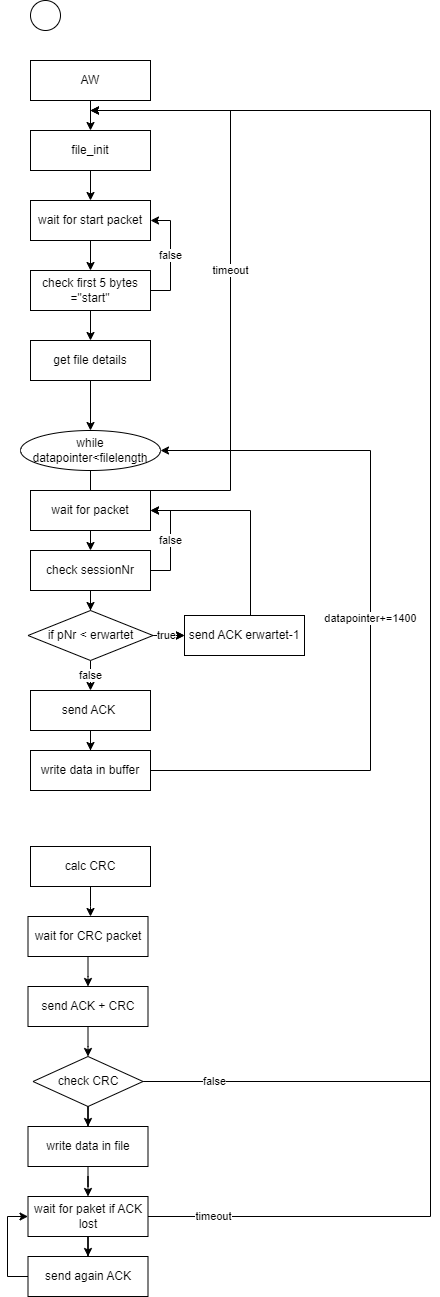

The diagram above was exported from draw.io. Its source (the exported page's mxGraphModel, read from the mxfile embedded in the PNG):
<mxGraphModel dx="2390" dy="1287" grid="1" gridSize="10" guides="1" tooltips="1" connect="1" arrows="1" fold="1" page="1" pageScale="1" pageWidth="827" pageHeight="1169" math="0" shadow="0">
  <root>
    <mxCell id="0" />
    <mxCell id="1" parent="0" />
    <mxCell id="AwQPe4PyAaOpKugfYWQF-1" value="" style="ellipse;" parent="1" vertex="1">
      <mxGeometry x="140" y="70" width="30" height="30" as="geometry" />
    </mxCell>
    <mxCell id="AwQPe4PyAaOpKugfYWQF-5" style="edgeStyle=orthogonalEdgeStyle;rounded=0;orthogonalLoop=1;jettySize=auto;html=1;entryX=0.5;entryY=0;entryDx=0;entryDy=0;" parent="1" source="AwQPe4PyAaOpKugfYWQF-2" target="AwQPe4PyAaOpKugfYWQF-3" edge="1">
      <mxGeometry relative="1" as="geometry" />
    </mxCell>
    <mxCell id="AwQPe4PyAaOpKugfYWQF-2" value="AW" style="rounded=0;whiteSpace=wrap;html=1;" parent="1" vertex="1">
      <mxGeometry x="140" y="130" width="120" height="40" as="geometry" />
    </mxCell>
    <mxCell id="AwQPe4PyAaOpKugfYWQF-8" style="edgeStyle=orthogonalEdgeStyle;rounded=0;orthogonalLoop=1;jettySize=auto;html=1;entryX=0.5;entryY=0;entryDx=0;entryDy=0;" parent="1" source="AwQPe4PyAaOpKugfYWQF-3" target="AwQPe4PyAaOpKugfYWQF-7" edge="1">
      <mxGeometry relative="1" as="geometry" />
    </mxCell>
    <mxCell id="AwQPe4PyAaOpKugfYWQF-3" value="file_init" style="rounded=0;whiteSpace=wrap;html=1;" parent="1" vertex="1">
      <mxGeometry x="140" y="200" width="120" height="40" as="geometry" />
    </mxCell>
    <mxCell id="AwQPe4PyAaOpKugfYWQF-11" style="edgeStyle=orthogonalEdgeStyle;rounded=0;orthogonalLoop=1;jettySize=auto;html=1;entryX=0.5;entryY=0;entryDx=0;entryDy=0;" parent="1" source="AwQPe4PyAaOpKugfYWQF-7" target="AwQPe4PyAaOpKugfYWQF-9" edge="1">
      <mxGeometry relative="1" as="geometry" />
    </mxCell>
    <mxCell id="AwQPe4PyAaOpKugfYWQF-7" value="wait for start packet" style="rounded=0;whiteSpace=wrap;html=1;" parent="1" vertex="1">
      <mxGeometry x="140" y="270" width="120" height="40" as="geometry" />
    </mxCell>
    <mxCell id="AwQPe4PyAaOpKugfYWQF-10" value="false" style="edgeStyle=orthogonalEdgeStyle;rounded=0;orthogonalLoop=1;jettySize=auto;html=1;entryX=1;entryY=0.5;entryDx=0;entryDy=0;exitX=1;exitY=0.5;exitDx=0;exitDy=0;" parent="1" source="AwQPe4PyAaOpKugfYWQF-9" target="AwQPe4PyAaOpKugfYWQF-7" edge="1">
      <mxGeometry relative="1" as="geometry" />
    </mxCell>
    <mxCell id="AwQPe4PyAaOpKugfYWQF-13" style="edgeStyle=orthogonalEdgeStyle;rounded=0;orthogonalLoop=1;jettySize=auto;html=1;entryX=0.5;entryY=0;entryDx=0;entryDy=0;" parent="1" source="AwQPe4PyAaOpKugfYWQF-9" target="AwQPe4PyAaOpKugfYWQF-12" edge="1">
      <mxGeometry relative="1" as="geometry" />
    </mxCell>
    <mxCell id="AwQPe4PyAaOpKugfYWQF-9" value="check first 5 bytes =&quot;start&quot;" style="rounded=0;whiteSpace=wrap;html=1;" parent="1" vertex="1">
      <mxGeometry x="140" y="340" width="120" height="40" as="geometry" />
    </mxCell>
    <mxCell id="AwQPe4PyAaOpKugfYWQF-14" style="edgeStyle=orthogonalEdgeStyle;rounded=0;orthogonalLoop=1;jettySize=auto;html=1;exitX=0.5;exitY=1;exitDx=0;exitDy=0;" parent="1" source="AwQPe4PyAaOpKugfYWQF-12" target="AwQPe4PyAaOpKugfYWQF-15" edge="1">
      <mxGeometry relative="1" as="geometry">
        <mxPoint x="200" y="480" as="targetPoint" />
      </mxGeometry>
    </mxCell>
    <mxCell id="AwQPe4PyAaOpKugfYWQF-12" value="get file details" style="rounded=0;whiteSpace=wrap;html=1;" parent="1" vertex="1">
      <mxGeometry x="140" y="410" width="120" height="40" as="geometry" />
    </mxCell>
    <mxCell id="AwQPe4PyAaOpKugfYWQF-16" style="edgeStyle=orthogonalEdgeStyle;rounded=0;orthogonalLoop=1;jettySize=auto;html=1;" parent="1" source="AwQPe4PyAaOpKugfYWQF-15" edge="1">
      <mxGeometry relative="1" as="geometry">
        <mxPoint x="200" y="570" as="targetPoint" />
      </mxGeometry>
    </mxCell>
    <mxCell id="AwQPe4PyAaOpKugfYWQF-15" value="while datapointer&amp;lt;filelength" style="ellipse;whiteSpace=wrap;html=1;" parent="1" vertex="1">
      <mxGeometry x="130" y="500" width="140" height="40" as="geometry" />
    </mxCell>
    <mxCell id="AwQPe4PyAaOpKugfYWQF-20" value="timeout" style="edgeStyle=orthogonalEdgeStyle;rounded=0;orthogonalLoop=1;jettySize=auto;html=1;exitX=1;exitY=0.25;exitDx=0;exitDy=0;" parent="1" edge="1">
      <mxGeometry relative="1" as="geometry">
        <mxPoint x="200" y="180" as="targetPoint" />
        <mxPoint x="260" y="560" as="sourcePoint" />
        <Array as="points">
          <mxPoint x="340" y="560" />
          <mxPoint x="340" y="180" />
        </Array>
      </mxGeometry>
    </mxCell>
    <mxCell id="AwQPe4PyAaOpKugfYWQF-23" style="edgeStyle=orthogonalEdgeStyle;rounded=0;orthogonalLoop=1;jettySize=auto;html=1;exitX=0.5;exitY=1;exitDx=0;exitDy=0;entryX=0.5;entryY=0;entryDx=0;entryDy=0;" parent="1" source="AwQPe4PyAaOpKugfYWQF-17" target="AwQPe4PyAaOpKugfYWQF-18" edge="1">
      <mxGeometry relative="1" as="geometry" />
    </mxCell>
    <mxCell id="AwQPe4PyAaOpKugfYWQF-17" value="wait for packet" style="rounded=0;whiteSpace=wrap;html=1;" parent="1" vertex="1">
      <mxGeometry x="140" y="560" width="120" height="40" as="geometry" />
    </mxCell>
    <mxCell id="AwQPe4PyAaOpKugfYWQF-19" value="false" style="edgeStyle=orthogonalEdgeStyle;rounded=0;orthogonalLoop=1;jettySize=auto;html=1;entryX=1;entryY=0.5;entryDx=0;entryDy=0;exitX=1;exitY=0.5;exitDx=0;exitDy=0;" parent="1" source="AwQPe4PyAaOpKugfYWQF-18" target="AwQPe4PyAaOpKugfYWQF-17" edge="1">
      <mxGeometry relative="1" as="geometry" />
    </mxCell>
    <mxCell id="05P6x6pgkBg1tW5ovQgV-14" style="edgeStyle=orthogonalEdgeStyle;rounded=0;orthogonalLoop=1;jettySize=auto;html=1;entryX=0.5;entryY=0;entryDx=0;entryDy=0;" edge="1" parent="1" source="AwQPe4PyAaOpKugfYWQF-18" target="05P6x6pgkBg1tW5ovQgV-3">
      <mxGeometry relative="1" as="geometry" />
    </mxCell>
    <mxCell id="AwQPe4PyAaOpKugfYWQF-18" value="check sessionNr" style="rounded=0;whiteSpace=wrap;html=1;" parent="1" vertex="1">
      <mxGeometry x="140" y="620" width="120" height="40" as="geometry" />
    </mxCell>
    <mxCell id="AwQPe4PyAaOpKugfYWQF-26" value="datapointer+=1400" style="edgeStyle=orthogonalEdgeStyle;rounded=0;orthogonalLoop=1;jettySize=auto;html=1;entryX=1;entryY=0.5;entryDx=0;entryDy=0;exitX=0.994;exitY=0.642;exitDx=0;exitDy=0;exitPerimeter=0;" parent="1" source="05P6x6pgkBg1tW5ovQgV-41" target="AwQPe4PyAaOpKugfYWQF-15" edge="1">
      <mxGeometry relative="1" as="geometry">
        <Array as="points">
          <mxPoint x="259" y="840" />
          <mxPoint x="480" y="840" />
          <mxPoint x="480" y="520" />
        </Array>
      </mxGeometry>
    </mxCell>
    <mxCell id="05P6x6pgkBg1tW5ovQgV-42" style="edgeStyle=orthogonalEdgeStyle;rounded=0;orthogonalLoop=1;jettySize=auto;html=1;entryX=0.5;entryY=0;entryDx=0;entryDy=0;" edge="1" parent="1" source="AwQPe4PyAaOpKugfYWQF-22" target="05P6x6pgkBg1tW5ovQgV-41">
      <mxGeometry relative="1" as="geometry" />
    </mxCell>
    <mxCell id="AwQPe4PyAaOpKugfYWQF-22" value="send ACK&amp;nbsp;" style="rounded=0;whiteSpace=wrap;html=1;" parent="1" vertex="1">
      <mxGeometry x="140" y="760" width="120" height="40" as="geometry" />
    </mxCell>
    <mxCell id="05P6x6pgkBg1tW5ovQgV-9" style="edgeStyle=orthogonalEdgeStyle;rounded=0;orthogonalLoop=1;jettySize=auto;html=1;entryX=0;entryY=0.5;entryDx=0;entryDy=0;" edge="1" parent="1" source="05P6x6pgkBg1tW5ovQgV-3" target="05P6x6pgkBg1tW5ovQgV-5">
      <mxGeometry relative="1" as="geometry" />
    </mxCell>
    <mxCell id="05P6x6pgkBg1tW5ovQgV-10" value="" style="edgeStyle=orthogonalEdgeStyle;rounded=0;orthogonalLoop=1;jettySize=auto;html=1;" edge="1" parent="1" source="05P6x6pgkBg1tW5ovQgV-3" target="05P6x6pgkBg1tW5ovQgV-5">
      <mxGeometry relative="1" as="geometry" />
    </mxCell>
    <mxCell id="05P6x6pgkBg1tW5ovQgV-11" value="true" style="edgeLabel;html=1;align=center;verticalAlign=middle;resizable=0;points=[];" vertex="1" connectable="0" parent="05P6x6pgkBg1tW5ovQgV-10">
      <mxGeometry x="0.2609" y="1" relative="1" as="geometry">
        <mxPoint as="offset" />
      </mxGeometry>
    </mxCell>
    <mxCell id="05P6x6pgkBg1tW5ovQgV-12" value="false&lt;br&gt;" style="edgeStyle=orthogonalEdgeStyle;rounded=0;orthogonalLoop=1;jettySize=auto;html=1;exitX=0.5;exitY=1;exitDx=0;exitDy=0;entryX=0.5;entryY=0;entryDx=0;entryDy=0;" edge="1" parent="1" source="05P6x6pgkBg1tW5ovQgV-3" target="AwQPe4PyAaOpKugfYWQF-22">
      <mxGeometry relative="1" as="geometry" />
    </mxCell>
    <mxCell id="05P6x6pgkBg1tW5ovQgV-3" value="if pNr &amp;lt; erwartet" style="rhombus;whiteSpace=wrap;html=1;" vertex="1" parent="1">
      <mxGeometry x="137.5" y="680" width="125" height="50" as="geometry" />
    </mxCell>
    <mxCell id="05P6x6pgkBg1tW5ovQgV-6" style="edgeStyle=orthogonalEdgeStyle;rounded=0;orthogonalLoop=1;jettySize=auto;html=1;entryX=1;entryY=0.5;entryDx=0;entryDy=0;" edge="1" parent="1" source="05P6x6pgkBg1tW5ovQgV-5" target="AwQPe4PyAaOpKugfYWQF-17">
      <mxGeometry relative="1" as="geometry">
        <Array as="points">
          <mxPoint x="360" y="580" />
        </Array>
      </mxGeometry>
    </mxCell>
    <mxCell id="05P6x6pgkBg1tW5ovQgV-5" value="send ACK erwartet-1" style="rounded=0;whiteSpace=wrap;html=1;" vertex="1" parent="1">
      <mxGeometry x="294" y="685" width="120" height="40" as="geometry" />
    </mxCell>
    <mxCell id="05P6x6pgkBg1tW5ovQgV-16" style="edgeStyle=orthogonalEdgeStyle;rounded=0;orthogonalLoop=1;jettySize=auto;html=1;" edge="1" parent="1" source="05P6x6pgkBg1tW5ovQgV-15">
      <mxGeometry relative="1" as="geometry">
        <mxPoint x="200" y="986" as="targetPoint" />
      </mxGeometry>
    </mxCell>
    <mxCell id="05P6x6pgkBg1tW5ovQgV-15" value="calc CRC" style="rounded=0;whiteSpace=wrap;html=1;" vertex="1" parent="1">
      <mxGeometry x="140" y="916" width="120" height="40" as="geometry" />
    </mxCell>
    <mxCell id="05P6x6pgkBg1tW5ovQgV-18" style="edgeStyle=orthogonalEdgeStyle;rounded=0;orthogonalLoop=1;jettySize=auto;html=1;" edge="1" parent="1" source="05P6x6pgkBg1tW5ovQgV-17">
      <mxGeometry relative="1" as="geometry">
        <mxPoint x="197.5" y="1056" as="targetPoint" />
      </mxGeometry>
    </mxCell>
    <mxCell id="05P6x6pgkBg1tW5ovQgV-17" value="wait for CRC packet" style="rounded=0;whiteSpace=wrap;html=1;" vertex="1" parent="1">
      <mxGeometry x="137.5" y="986" width="120" height="40" as="geometry" />
    </mxCell>
    <mxCell id="05P6x6pgkBg1tW5ovQgV-20" style="edgeStyle=orthogonalEdgeStyle;rounded=0;orthogonalLoop=1;jettySize=auto;html=1;" edge="1" parent="1" source="05P6x6pgkBg1tW5ovQgV-19">
      <mxGeometry relative="1" as="geometry">
        <mxPoint x="197.5" y="1126" as="targetPoint" />
      </mxGeometry>
    </mxCell>
    <mxCell id="05P6x6pgkBg1tW5ovQgV-19" value="send ACK + CRC" style="rounded=0;whiteSpace=wrap;html=1;" vertex="1" parent="1">
      <mxGeometry x="137.5" y="1056" width="120" height="40" as="geometry" />
    </mxCell>
    <mxCell id="05P6x6pgkBg1tW5ovQgV-23" value="false" style="edgeStyle=orthogonalEdgeStyle;rounded=0;orthogonalLoop=1;jettySize=auto;html=1;exitX=1;exitY=0.5;exitDx=0;exitDy=0;" edge="1" parent="1" source="05P6x6pgkBg1tW5ovQgV-22">
      <mxGeometry x="-0.9108" relative="1" as="geometry">
        <mxPoint x="200" y="180" as="targetPoint" />
        <Array as="points">
          <mxPoint x="540" y="1151" />
          <mxPoint x="540" y="180" />
        </Array>
        <mxPoint as="offset" />
      </mxGeometry>
    </mxCell>
    <mxCell id="05P6x6pgkBg1tW5ovQgV-36" style="edgeStyle=orthogonalEdgeStyle;rounded=0;orthogonalLoop=1;jettySize=auto;html=1;" edge="1" parent="1" source="05P6x6pgkBg1tW5ovQgV-22" target="05P6x6pgkBg1tW5ovQgV-29">
      <mxGeometry relative="1" as="geometry" />
    </mxCell>
    <mxCell id="05P6x6pgkBg1tW5ovQgV-22" value="check CRC" style="rhombus;whiteSpace=wrap;html=1;" vertex="1" parent="1">
      <mxGeometry x="142.5" y="1126" width="110" height="50" as="geometry" />
    </mxCell>
    <mxCell id="05P6x6pgkBg1tW5ovQgV-37" style="edgeStyle=orthogonalEdgeStyle;rounded=0;orthogonalLoop=1;jettySize=auto;html=1;entryX=0.5;entryY=0;entryDx=0;entryDy=0;" edge="1" parent="1" source="05P6x6pgkBg1tW5ovQgV-29" target="05P6x6pgkBg1tW5ovQgV-30">
      <mxGeometry relative="1" as="geometry" />
    </mxCell>
    <mxCell id="05P6x6pgkBg1tW5ovQgV-29" value="write data in file" style="rounded=0;whiteSpace=wrap;html=1;" vertex="1" parent="1">
      <mxGeometry x="137.5" y="1196" width="120" height="40" as="geometry" />
    </mxCell>
    <mxCell id="05P6x6pgkBg1tW5ovQgV-34" value="timeout" style="edgeStyle=orthogonalEdgeStyle;rounded=0;orthogonalLoop=1;jettySize=auto;html=1;" edge="1" parent="1" source="05P6x6pgkBg1tW5ovQgV-30">
      <mxGeometry x="-0.9239" relative="1" as="geometry">
        <mxPoint x="200" y="180" as="targetPoint" />
        <Array as="points">
          <mxPoint x="540" y="1286" />
          <mxPoint x="540" y="180" />
        </Array>
        <mxPoint as="offset" />
      </mxGeometry>
    </mxCell>
    <mxCell id="05P6x6pgkBg1tW5ovQgV-39" style="edgeStyle=orthogonalEdgeStyle;rounded=0;orthogonalLoop=1;jettySize=auto;html=1;entryX=0.5;entryY=0;entryDx=0;entryDy=0;" edge="1" parent="1" source="05P6x6pgkBg1tW5ovQgV-30" target="05P6x6pgkBg1tW5ovQgV-38">
      <mxGeometry relative="1" as="geometry" />
    </mxCell>
    <mxCell id="05P6x6pgkBg1tW5ovQgV-30" value="wait for paket if ACK lost" style="rounded=0;whiteSpace=wrap;html=1;" vertex="1" parent="1">
      <mxGeometry x="137.5" y="1266" width="120" height="40" as="geometry" />
    </mxCell>
    <mxCell id="05P6x6pgkBg1tW5ovQgV-40" style="edgeStyle=orthogonalEdgeStyle;rounded=0;orthogonalLoop=1;jettySize=auto;html=1;entryX=0;entryY=0.5;entryDx=0;entryDy=0;" edge="1" parent="1" source="05P6x6pgkBg1tW5ovQgV-38" target="05P6x6pgkBg1tW5ovQgV-30">
      <mxGeometry relative="1" as="geometry">
        <Array as="points">
          <mxPoint x="117" y="1346" />
          <mxPoint x="117" y="1286" />
        </Array>
      </mxGeometry>
    </mxCell>
    <mxCell id="05P6x6pgkBg1tW5ovQgV-38" value="send again ACK" style="rounded=0;whiteSpace=wrap;html=1;" vertex="1" parent="1">
      <mxGeometry x="137.5" y="1326" width="120" height="40" as="geometry" />
    </mxCell>
    <mxCell id="05P6x6pgkBg1tW5ovQgV-41" value="write data in buffer" style="rounded=0;whiteSpace=wrap;html=1;" vertex="1" parent="1">
      <mxGeometry x="140" y="820" width="120" height="40" as="geometry" />
    </mxCell>
  </root>
</mxGraphModel>